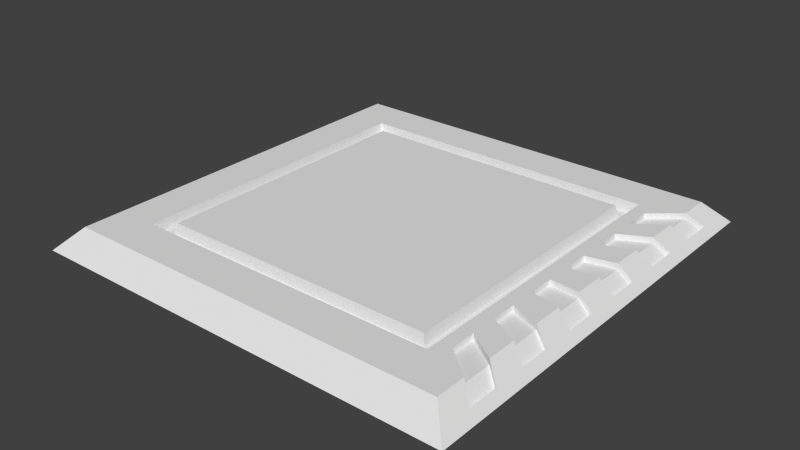 # Source: PressurePlate.blend  (saved by Blender 2.76.0; exported with 4.5.12 LTS)
import bpy
from mathutils import Matrix  # noqa: F401  (used for matrix-valued properties, if any)

bpy.ops.wm.read_factory_settings(use_empty=True)
scene = bpy.context.scene
scene.name = 'Scene'

# ---- collections
col_collection_1 = bpy.data.collections.new('Collection 1'); scene.collection.children.link(col_collection_1)

# ---- materials (node trees are filled in below, after node groups)
mat_material_001 = bpy.data.materials.new('Material.001')
mat_material_001.alpha_threshold = 0.0
mat_material_001.use_transparent_shadow = False
mat_material_001.diffuse_color = (0.8, 0.0, 0.001614, 1.0)
mat_material_001.roughness = 0.5
mat_material_001.line_color = (0.0, 0.0, 0.0, 1.0)
mat_material = bpy.data.materials.new('Material')
mat_material.alpha_threshold = 0.0
mat_material.use_transparent_shadow = False
mat_material.roughness = 0.5
mat_material.line_color = (0.0, 0.0, 0.0, 1.0)

# ---- material node trees

# ---- world
world_world = bpy.data.worlds.new('World'); scene.world = world_world
world_world.color = (0.05088, 0.05088, 0.05088)
world_world.use_sun_shadow = False
world_world.sun_shadow_jitter_overblur = 0.0
world_world.cycles.sampling_method = 'MANUAL'
world_world.cycles.sample_map_resolution = 256

# ---- meshes
me_cube_001 = bpy.data.meshes.new('Cube.001')
me_cube_001.from_pydata([(0.9, -0.8439, 0.08503), (0.9, -0.8771, 0.08503), (0.9746, -0.8439, 0.01033), (0.9746, -0.8771, 0.01033), (0.7413, -0.8771, 0.08503), (0.7413, -0.8439, 0.08503)], [], [(2, 0, 1, 3), (1, 0, 5, 4)])
me_cube_001.materials.append(mat_material_001)
me_cube_001.use_remesh_preserve_volume = False
me_cube_001.use_remesh_preserve_attributes = False
me_cube_001.use_mirror_vertex_groups = False
me_cube_001.update()
me_cube = bpy.data.meshes.new('Cube')
me_cube.from_pydata([(1.0, 1.0, 0.0), (1.0, -1.0, 0.0), (-1.0, -1.0, 0.0), (-1.0, 1.0, 0.0), (0.9, 0.9, 0.1), (0.9, -0.9, 0.1), (-0.9, -0.9, 0.1), (-0.9, 0.9, 0.1), (0.7105, 0.7105, 0.1), (0.7105, -0.7105, 0.1), (-0.7105, -0.7105, 0.1), (-0.7105, 0.7105, 0.1), (0.6395, 0.6395, 0.1), (0.6395, -0.6395, 0.1), (-0.6395, -0.6395, 0.1), (-0.6395, 0.6395, 0.1), (0.6987, 0.6987, 0.05), (0.6987, -0.6987, 0.05), (-0.6987, 0.6987, 0.05), (-0.6987, -0.6987, 0.05), (0.6513, 0.6513, 0.05), (0.6513, -0.6513, 0.05), (-0.6513, 0.6513, 0.05), (-0.6513, -0.6513, 0.05), (1.0, 0.8462, 0.0), (1.0, 0.6923, 0.0), (1.0, 0.5385, 0.0), (1.0, 0.3846, 0.0), (1.0, 0.2308, 0.0), (1.0, 0.07692, 0.0), (1.0, -0.07692, 0.0), (1.0, -0.2308, 0.0), (1.0, -0.3846, 0.0), (1.0, -0.5385, 0.0), (1.0, -0.6923, 0.0), (1.0, -0.8462, 0.0), (-1.0, -0.8462, 0.0), (-1.0, -0.6923, 0.0), (-1.0, -0.5385, 0.0), (-1.0, -0.3846, 0.0), (-1.0, -0.2308, 0.0), (-1.0, -0.07692, 0.0), (-1.0, 0.07692, 0.0), (-1.0, 0.2308, 0.0), (-1.0, 0.3846, 0.0), (-1.0, 0.5385, 0.0), (-1.0, 0.6923, 0.0), (-1.0, 0.8462, 0.0), (0.9, 0.7615, 0.1), (0.9, 0.6231, 0.1), (0.9, 0.4846, 0.1), (0.9, 0.3462, 0.1), (0.9, 0.2077, 0.1), (0.9, 0.06923, 0.1), (0.9, -0.06923, 0.1), (0.9, -0.2077, 0.1), (0.9, -0.3462, 0.1), (0.9, -0.4846, 0.1), (0.9, -0.6231, 0.1), (0.9, -0.7615, 0.1), (-0.9, -0.7615, 0.1), (-0.9, -0.6231, 0.1), (-0.9, -0.4846, 0.1), (-0.9, -0.3462, 0.1), (-0.9, -0.2077, 0.1), (-0.9, -0.06923, 0.1), (-0.9, 0.06923, 0.1), (-0.9, 0.2077, 0.1), (-0.9, 0.3462, 0.1), (-0.9, 0.4846, 0.1), (-0.9, 0.6231, 0.1), (-0.9, 0.7615, 0.1), (0.7105, 0.6012, 0.1), (0.7105, 0.4919, 0.1), (0.7105, 0.3826, 0.1), (0.7105, 0.2733, 0.1), (0.7105, 0.164, 0.1), (0.7105, 0.05466, 0.1), (0.7105, -0.05466, 0.1), (0.7105, -0.164, 0.1), (0.7105, -0.2733, 0.1), (0.7105, -0.3826, 0.1), (0.7105, -0.4919, 0.1), (0.7105, -0.6012, 0.1), (-0.7105, -0.6012, 0.1), (-0.7105, -0.4919, 0.1), (-0.7105, -0.3826, 0.1), (-0.7105, -0.2733, 0.1), (-0.7105, -0.164, 0.1), (-0.7105, -0.05466, 0.1), (-0.7105, 0.05466, 0.1), (-0.7105, 0.164, 0.1), (-0.7105, 0.2733, 0.1), (-0.7105, 0.3826, 0.1), (-0.7105, 0.4919, 0.1), (-0.7105, 0.6012, 0.1), (0.6395, 0.5411, 0.1), (0.6395, 0.4427, 0.1), (0.6395, 0.3443, 0.1), (0.6395, 0.246, 0.1), (0.6395, 0.1476, 0.1), (0.6395, 0.04919, 0.1), (0.6395, -0.04919, 0.1), (0.6395, -0.1476, 0.1), (0.6395, -0.246, 0.1), (0.6395, -0.3443, 0.1), (0.6395, -0.4427, 0.1), (0.6395, -0.5411, 0.1), (-0.6395, -0.5411, 0.1), (-0.6395, -0.4427, 0.1), (-0.6395, -0.3443, 0.1), (-0.6395, -0.246, 0.1), (-0.6395, -0.1476, 0.1), (-0.6395, -0.04919, 0.1), (-0.6395, 0.04919, 0.1), (-0.6395, 0.1476, 0.1), (-0.6395, 0.246, 0.1), (-0.6395, 0.3443, 0.1), (-0.6395, 0.4427, 0.1), (-0.6395, 0.5411, 0.1), (0.6987, 0.5912, 0.05), (0.6987, 0.4837, 0.05), (0.6987, 0.3762, 0.05), (0.6987, 0.2687, 0.05), (0.6987, 0.1612, 0.05), (0.6987, 0.05375, 0.05), (0.6987, -0.05375, 0.05), (0.6987, -0.1612, 0.05), (0.6987, -0.2687, 0.05), (0.6987, -0.3762, 0.05), (0.6987, -0.4837, 0.05), (0.6987, -0.5912, 0.05), (-0.6987, -0.5912, 0.05), (-0.6987, -0.4837, 0.05), (-0.6987, -0.3762, 0.05), (-0.6987, -0.2687, 0.05), (-0.6987, -0.1612, 0.05), (-0.6987, -0.05375, 0.05), (-0.6987, 0.05375, 0.05), (-0.6987, 0.1612, 0.05), (-0.6987, 0.2687, 0.05), (-0.6987, 0.3762, 0.05), (-0.6987, 0.4837, 0.05), (-0.6987, 0.5912, 0.05), (0.6513, 0.5511, 0.05), (0.6513, 0.4509, 0.05), (0.6513, 0.3507, 0.05), (0.6513, 0.2505, 0.05), (0.6513, 0.1503, 0.05), (0.6513, 0.0501, 0.05), (0.6513, -0.0501, 0.05), (0.6513, -0.1503, 0.05), (0.6513, -0.2505, 0.05), (0.6513, -0.3507, 0.05), (0.6513, -0.4509, 0.05), (0.6513, -0.5511, 0.05), (-0.6513, -0.5511, 0.05), (-0.6513, -0.4509, 0.05), (-0.6513, -0.3507, 0.05), (-0.6513, -0.2505, 0.05), (-0.6513, -0.1503, 0.05), (-0.6513, -0.0501, 0.05), (-0.6513, 0.0501, 0.05), (-0.6513, 0.1503, 0.05), (-0.6513, 0.2505, 0.05), (-0.6513, 0.3507, 0.05), (-0.6513, 0.4509, 0.05), (-0.6513, 0.5511, 0.05), (0.9628, 0.9628, 0.03722), (0.9628, -0.9628, 0.03722), (-0.9628, -0.9628, 0.03722), (-0.9628, 0.9628, 0.03722), (-0.9628, -0.8147, 0.03722), (-0.9628, -0.6665, 0.03722), (-0.9628, -0.5184, 0.03722), (-0.9628, -0.3703, 0.03722), (-0.9628, -0.2222, 0.03722), (-0.9628, -0.07406, 0.03722), (-0.9628, 0.07406, 0.03722), (-0.9628, 0.2222, 0.03722), (-0.9628, 0.3703, 0.03722), (-0.9628, 0.5184, 0.03722), (-0.9628, 0.6665, 0.03722), (-0.9628, 0.8147, 0.03722), (0.9628, 0.8147, 0.03722), (0.9628, 0.6665, 0.03722), (0.9628, 0.5184, 0.03722), (0.9628, 0.3703, 0.03722), (0.9628, 0.2222, 0.03722), (0.9628, 0.07406, 0.03722), (0.9628, -0.07406, 0.03722), (0.9628, -0.2222, 0.03722), (0.9628, -0.3703, 0.03722), (0.9628, -0.5184, 0.03722), (0.9628, -0.6665, 0.03722), (0.9628, -0.8147, 0.03722), (0.7686, -0.7686, 0.1), (-0.7686, -0.7686, 0.1), (0.7686, 0.7686, 0.1), (-0.7686, 0.7686, 0.1), (-0.7686, 0.6504, 0.1), (-0.7686, 0.5321, 0.1), (-0.7686, 0.4139, 0.1), (-0.7686, 0.2956, 0.1), (-0.7686, 0.1774, 0.1), (-0.7686, 0.05912, 0.1), (-0.7686, -0.05912, 0.1), (-0.7686, -0.1774, 0.1), (-0.7686, -0.2956, 0.1), (-0.7686, -0.4139, 0.1), (-0.7686, -0.5321, 0.1), (-0.7686, -0.6504, 0.1), (0.7686, -0.6504, 0.1), (0.7686, -0.5321, 0.1), (0.7686, -0.4139, 0.1), (0.7686, -0.2956, 0.1), (0.7686, -0.1774, 0.1), (0.7686, -0.05912, 0.1), (0.7686, 0.05912, 0.1), (0.7686, 0.1774, 0.1), (0.7686, 0.2956, 0.1), (0.7686, 0.4139, 0.1), (0.7686, 0.5321, 0.1), (0.7686, 0.6504, 0.1), (0.9, 0.7615, 0.07503), (0.9, 0.6231, 0.07503), (0.9, 0.4846, 0.07503), (0.9, 0.3462, 0.07503), (0.9, 0.2077, 0.07503), (0.9, 0.06923, 0.07503), (0.9, -0.06923, 0.07503), (0.9, -0.2077, 0.07503), (0.9, -0.3462, 0.07503), (0.9, -0.4846, 0.07503), (0.9, -0.6231, 0.07503), (0.9, -0.7615, 0.07503), (0.9628, 0.8147, 0.01225), (0.9628, 0.6665, 0.01225), (0.9628, 0.5184, 0.01225), (0.9628, 0.3703, 0.01225), (0.9628, 0.2222, 0.01225), (0.9628, 0.07406, 0.01225), (0.9628, -0.07406, 0.01225), (0.9628, -0.2222, 0.01225), (0.9628, -0.3703, 0.01225), (0.9628, -0.5184, 0.01225), (0.9628, -0.6665, 0.01225), (0.9628, -0.8147, 0.01225), (0.7686, -0.6504, 0.07503), (0.7686, -0.5321, 0.07503), (0.7686, -0.4139, 0.07503), (0.7686, -0.2956, 0.07503), (0.7686, -0.1774, 0.07503), (0.7686, -0.05912, 0.07503), (0.7686, 0.05912, 0.07503), (0.7686, 0.1774, 0.07503), (0.7686, 0.2956, 0.07503), (0.7686, 0.4139, 0.07503), (0.7686, 0.5321, 0.07503), (0.7686, 0.6504, 0.07503)], [], [(35, 1, 2, 36), (197, 196, 9, 10), (195, 59, 5, 169), (169, 5, 6, 170), (183, 71, 7, 171), (168, 0, 3, 171), (84, 10, 19, 132), (223, 198, 8, 72), (211, 197, 10, 84), (198, 199, 11, 8), (107, 108, 14, 13), (15, 12, 20, 22), (72, 8, 16, 120), (119, 15, 22, 167), (120, 16, 20, 144), (132, 19, 23, 156), (16, 18, 22, 20), (19, 17, 21, 23), (8, 11, 18, 16), (13, 14, 23, 21), (107, 13, 21, 155), (10, 9, 17, 19), (12, 96, 144, 20), (96, 97, 145, 144), (97, 98, 146, 145), (98, 99, 147, 146), (99, 100, 148, 147), (100, 101, 149, 148), (101, 102, 150, 149), (102, 103, 151, 150), (103, 104, 152, 151), (104, 105, 153, 152), (105, 106, 154, 153), (106, 107, 155, 154), (18, 143, 167, 22), (143, 142, 166, 167), (142, 141, 165, 166), (141, 140, 164, 165), (140, 139, 163, 164), (139, 138, 162, 163), (138, 137, 161, 162), (137, 136, 160, 161), (136, 135, 159, 160), (135, 134, 158, 159), (134, 133, 157, 158), (133, 132, 156, 157), (17, 131, 155, 21), (131, 130, 154, 155), (130, 129, 153, 154), (129, 128, 152, 153), (128, 127, 151, 152), (127, 126, 150, 151), (126, 125, 149, 150), (125, 124, 148, 149), (124, 123, 147, 148), (123, 122, 146, 147), (122, 121, 145, 146), (121, 120, 144, 145), (14, 108, 156, 23), (108, 109, 157, 156), (109, 110, 158, 157), (110, 111, 159, 158), (111, 112, 160, 159), (112, 113, 161, 160), (113, 114, 162, 161), (114, 115, 163, 162), (115, 116, 164, 163), (116, 117, 165, 164), (117, 118, 166, 165), (118, 119, 167, 166), (9, 83, 131, 17), (83, 82, 130, 131), (82, 81, 129, 130), (81, 80, 128, 129), (80, 79, 127, 128), (79, 78, 126, 127), (78, 77, 125, 126), (77, 76, 124, 125), (76, 75, 123, 124), (75, 74, 122, 123), (74, 73, 121, 122), (73, 72, 120, 121), (12, 15, 119, 96), (96, 119, 118, 97), (97, 118, 117, 98), (98, 117, 116, 99), (99, 116, 115, 100), (100, 115, 114, 101), (101, 114, 113, 102), (102, 113, 112, 103), (103, 112, 111, 104), (104, 111, 110, 105), (105, 110, 109, 106), (106, 109, 108, 107), (199, 200, 95, 11), (200, 201, 94, 95), (201, 202, 93, 94), (202, 203, 92, 93), (203, 204, 91, 92), (204, 205, 90, 91), (205, 206, 89, 90), (206, 207, 88, 89), (207, 208, 87, 88), (208, 209, 86, 87), (209, 210, 85, 86), (210, 211, 84, 85), (196, 212, 83, 9), (212, 213, 82, 83), (213, 214, 81, 82), (214, 215, 80, 81), (215, 216, 79, 80), (216, 217, 78, 79), (217, 218, 77, 78), (218, 219, 76, 77), (219, 220, 75, 76), (220, 221, 74, 75), (221, 222, 73, 74), (222, 223, 72, 73), (11, 95, 143, 18), (95, 94, 142, 143), (94, 93, 141, 142), (93, 92, 140, 141), (92, 91, 139, 140), (91, 90, 138, 139), (90, 89, 137, 138), (89, 88, 136, 137), (88, 87, 135, 136), (87, 86, 134, 135), (86, 85, 133, 134), (85, 84, 132, 133), (170, 6, 60, 172), (172, 60, 61, 173), (173, 61, 62, 174), (174, 62, 63, 175), (175, 63, 64, 176), (176, 64, 65, 177), (177, 65, 66, 178), (178, 66, 67, 179), (179, 67, 68, 180), (180, 68, 69, 181), (181, 69, 70, 182), (182, 70, 71, 183), (168, 4, 48, 184), (220, 51, 227, 256), (185, 49, 50, 186), (194, 58, 234, 246), (187, 51, 52, 188), (52, 219, 255, 228), (189, 53, 54, 190), (57, 193, 245, 233), (191, 55, 56, 192), (215, 214, 250, 251), (193, 57, 58, 194), (185, 184, 236, 237), (0, 24, 47, 3), (24, 25, 46, 47), (25, 26, 45, 46), (26, 27, 44, 45), (27, 28, 43, 44), (28, 29, 42, 43), (29, 30, 41, 42), (30, 31, 40, 41), (31, 32, 39, 40), (32, 33, 38, 39), (33, 34, 37, 38), (34, 35, 36, 37), (34, 194, 195, 35), (33, 193, 194, 34), (32, 192, 193, 33), (31, 191, 192, 32), (30, 190, 191, 31), (29, 189, 190, 30), (28, 188, 189, 29), (27, 187, 188, 28), (26, 186, 187, 27), (25, 185, 186, 26), (24, 184, 185, 25), (0, 168, 184, 24), (46, 182, 183, 47), (45, 181, 182, 46), (44, 180, 181, 45), (43, 179, 180, 44), (42, 178, 179, 43), (41, 177, 178, 42), (40, 176, 177, 41), (39, 175, 176, 40), (38, 174, 175, 39), (37, 173, 174, 38), (36, 172, 173, 37), (2, 170, 172, 36), (4, 168, 171, 7), (47, 183, 171, 3), (1, 169, 170, 2), (35, 195, 169, 1), (218, 53, 229, 254), (50, 49, 222, 221), (192, 56, 232, 244), (52, 51, 220, 219), (54, 217, 253, 230), (54, 53, 218, 217), (55, 191, 243, 231), (56, 55, 216, 215), (217, 216, 252, 253), (58, 57, 214, 213), (187, 186, 238, 239), (5, 59, 212, 196), (61, 60, 211, 210), (62, 61, 210, 209), (63, 62, 209, 208), (64, 63, 208, 207), (65, 64, 207, 206), (66, 65, 206, 205), (67, 66, 205, 204), (68, 67, 204, 203), (69, 68, 203, 202), (70, 69, 202, 201), (71, 70, 201, 200), (7, 71, 200, 199), (4, 7, 199, 198), (60, 6, 197, 211), (48, 4, 198, 223), (6, 5, 196, 197), (236, 224, 225, 237), (238, 226, 227, 239), (240, 228, 229, 241), (242, 230, 231, 243), (244, 232, 233, 245), (246, 234, 235, 247), (225, 224, 259, 258), (227, 226, 257, 256), (229, 228, 255, 254), (231, 230, 253, 252), (233, 232, 251, 250), (235, 234, 249, 248), (213, 212, 248, 249), (59, 195, 247, 235), (50, 221, 257, 226), (195, 194, 246, 247), (222, 49, 225, 258), (48, 223, 259, 224), (184, 48, 224, 236), (193, 192, 244, 245), (223, 222, 258, 259), (49, 185, 237, 225), (186, 50, 226, 238), (212, 59, 235, 248), (191, 190, 242, 243), (221, 220, 256, 257), (51, 187, 239, 227), (58, 213, 249, 234), (188, 52, 228, 240), (214, 57, 233, 250), (189, 188, 240, 241), (219, 218, 254, 255), (53, 189, 241, 229), (56, 215, 251, 232), (190, 54, 230, 242), (216, 55, 231, 252)])
me_cube.materials.append(mat_material)
me_cube.use_remesh_preserve_volume = False
me_cube.use_remesh_preserve_attributes = False
me_cube.use_mirror_vertex_groups = False
me_cube.update()
arm_armature = bpy.data.armatures.new('Armature')  # bones are not reproduced

# ---- objects
ob_armature = bpy.data.objects.new('Armature', arm_armature)
ob_display = bpy.data.objects.new('Display', me_cube_001)
ob_plate = bpy.data.objects.new('Plate', me_cube)

# ---- transforms, parenting, visibility, modifiers, constraints
ob_armature.location = (0.0, 0.0, 0.0)
ob_armature.lineart.crease_threshold = 0.0
ob_display.parent = ob_armature
ob_display.location = (0.0, 0.0, 0.0)
ob_display.lock_rotations_4d = False
ob_display.empty_display_type = 'ARROWS'
ob_display.lineart.crease_threshold = 0.0
_vg = ob_display.vertex_groups.new(name='DisplayBone')
_vg.add([0, 2, 5], 1.0, 'REPLACE')
_vg = ob_display.vertex_groups.new(name='staticBone')
_vg.add([1, 3, 4], 1.0, 'REPLACE')
_m = ob_display.modifiers.new('Armature', 'ARMATURE')
_m.object = ob_armature
ob_plate.location = (0.0, 0.0, 0.0)
ob_plate.lock_rotations_4d = False
ob_plate.empty_display_type = 'ARROWS'
ob_plate.lineart.crease_threshold = 0.0

# ---- collection membership
col_collection_1.objects.link(ob_armature)
col_collection_1.objects.link(ob_display)
col_collection_1.objects.link(ob_plate)

# ---- scene / render settings (as saved in the file)
scene.frame_start = 1; scene.frame_end = 250; scene.frame_set(1)
scene.render.engine = 'BLENDER_EEVEE_NEXT'
scene.render.resolution_percentage = 50
scene.render.dither_intensity = 0.0
scene.cycles.use_denoising = False
scene.cycles.samples = 10
scene.cycles.sampling_pattern = 'TABULATED_SOBOL'
scene.cycles.light_sampling_threshold = 0.0
scene.cycles.use_adaptive_sampling = False
scene.cycles.use_light_tree = False
scene.cycles.blur_glossy = 0.0
scene.cycles.pixel_filter_type = 'GAUSSIAN'
scene.cycles.sample_clamp_indirect = 0.0
scene.view_settings.view_transform = 'Standard'
bpy.context.view_layer.update()

# ---- added for rendering (the .blend has no active camera and no usable light): camera, sun
cam_auto = bpy.data.cameras.new('AutoCamera')
cam_auto.lens = 50.0
cam_auto.sensor_width = 36.0
cam_auto.clip_end = 1000.0
ob_auto_camera = bpy.data.objects.new('AutoCamera', cam_auto)
scene.collection.objects.link(ob_auto_camera)
ob_auto_camera.location = (2.61857, -3.14228, 2.14485)
ob_auto_camera.rotation_euler = (1.09748, -7.21219e-08, 0.694738)
scene.camera = ob_auto_camera
light_auto_sun = bpy.data.lights.new('AutoSun', 'SUN')
light_auto_sun.energy = 3.0
light_auto_sun.angle = 0.0523599
ob_auto_sun = bpy.data.objects.new('AutoSun', light_auto_sun)
scene.collection.objects.link(ob_auto_sun)
ob_auto_sun.rotation_euler = (0.872665, 0.174533, 0.523599)
bpy.context.view_layer.update()
